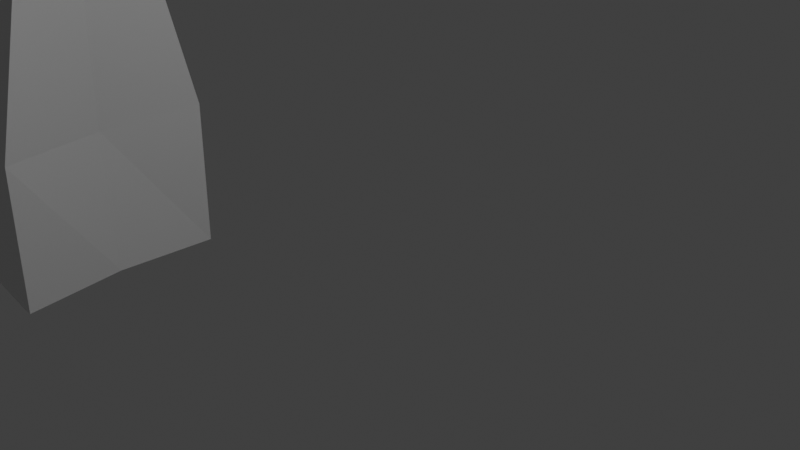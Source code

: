 # Source: Wall_Destroyed.blend  (saved by Blender 4.2.66; exported with 4.5.12 LTS)
import bpy
from mathutils import Matrix  # noqa: F401  (used for matrix-valued properties, if any)

bpy.ops.wm.read_factory_settings(use_empty=True)
scene = bpy.context.scene
scene.name = 'Scene'

# ---- collections
col_collection = bpy.data.collections.new('Collection'); scene.collection.children.link(col_collection)

# ---- materials (node trees are filled in below, after node groups)
mat_material = bpy.data.materials.new('Material')
mat_material.alpha_threshold = 0.0
mat_material.use_transparent_shadow = False
mat_material.roughness = 0.5
mat_material.line_color = (0.0, 0.0, 0.0, 1.0)

# ---- material node trees
mat_material.use_nodes = True; mat_material.node_tree.nodes.clear()
_N = mat_material.node_tree.nodes; _L = mat_material.node_tree.links
n0 = _N.new('ShaderNodeOutputMaterial'); n0.name = 'Material Output'; n0.location = (300, 300)
n1 = _N.new('ShaderNodeBsdfPrincipled'); n1.name = 'Principled BSDF'; n1.location = (10, 300)
n1.inputs[3].default_value = 1.45
_L.new(n1.outputs[0], n0.inputs[0])
n0.is_active_output = True

# ---- world
world_world = bpy.data.worlds.new('World'); scene.world = world_world
world_world.use_nodes = True; world_world.node_tree.nodes.clear()
_N = world_world.node_tree.nodes; _L = world_world.node_tree.links
n0 = _N.new('ShaderNodeOutputWorld'); n0.name = 'World Output'; n0.location = (300, 300)
n1 = _N.new('ShaderNodeBackground'); n1.name = 'Background'; n1.location = (10, 300)
n1.inputs[0].default_value = (0.05088, 0.05088, 0.05088, 1.0)
_L.new(n1.outputs[0], n0.inputs[0])
n0.is_active_output = True
world_world.color = (0.05088, 0.05088, 0.05088)
world_world.sun_shadow_jitter_overblur = 0.0

# ---- cameras
cam_camera = bpy.data.cameras.new('Camera')
cam_camera.clip_end = 100.0
cam_camera.ortho_scale = 7.314

# ---- lights
light_light = bpy.data.lights.new('Light', 'POINT')
light_light.energy = 1000.0
light_light.shadow_soft_size = 0.1

# ---- meshes
me_cube = bpy.data.meshes.new('Cube')
me_cube.from_pydata([(-0.9972, 1.0, -0.004619), (-1.0, 1.0, -1.0), (-0.9972, -1.0, -0.004619), (-1.0, -1.0, -1.0), (-0.4972, -0.8008, 0.7998), (-0.4972, 0.8014, 0.7998), (-0.4971, 0.5012, 0.7766), (-0.9563, -0.6081, -0.3821), (-0.4971, 0.8014, 0.7533), (-0.9563, 0.6277, -0.3821), (-0.4971, -0.8008, 0.7533), (-0.9989, -1.0, -0.5021), (-0.9987, -1.0, -0.4319), (-0.9989, 1.0, -0.5021), (-0.9987, 1.0, -0.4319), (-0.4978, 1.0, 0.4965), (-0.4978, -1.0, 0.4965), (-0.4971, -0.8008, 0.9476), (-0.4971, 0.8014, 0.9476), (-0.4974, -0.4828, 0.5775), (-0.9666, 0.6244, -0.1584), (-0.9666, -0.6244, -0.153), (-0.4973, -0.8008, 0.6054), (-0.998, -1.0, -0.248), (-0.9978, -1.0, -0.1885), (-0.9978, 1.0, -0.1885), (-0.998, 1.0, -0.248), (-0.4974, 0.4993, 0.5775), (-0.4973, 0.8014, 0.6054), (-0.4968, -1.505, -1.038), (-0.496, 1.548, -1.0), (-0.5058, 1.548, -1.0), (-0.5063, -1.0, 0.9873), (-0.5066, -1.505, -1.038), (-0.5063, 1.0, 0.9873), (-0.5069, 0.6182, 0.525), (-0.5069, -0.5981, 0.525), (-0.5065, 1.0, 0.5603), (-0.5074, 1.0, 0.4895), (-0.5065, -1.0, 0.5603), (-0.5074, -1.0, 0.4895), (-0.5064, -0.6261, 0.7794), (-0.5063, 0.6262, 0.7739), (-0.5063, -1.0, 0.745), (-0.5064, -1.0, 0.8028), (-0.5063, 1.0, 0.745), (-0.5064, 1.0, 0.8028), (-1.0, 0.0, -1.0), (-0.9972, 3.983e-07, 0.04241), (-0.5047, 0.01271, -1.009), (-0.9563, 0.009799, -0.3821), (-0.4971, 0.0003041, 0.9853), (-0.9987, 1.788e-07, -0.4319), (-0.9989, 1.788e-07, -0.5021), (-0.9666, 2.98e-07, -0.1557), (-0.9978, 2.98e-07, -0.1885), (-0.998, 2.98e-07, -0.248), (-0.5074, 0.0, -1.0), (-0.5063, -1.896e-08, 1.034), (-0.4971, -0.5005, 0.781), (-0.4887, -0.8023, 0.8841), (-0.4958, 0.8707, 0.8921), (-1.031, -1.055, -0.1425), (-1.031, 1.055, -0.1425), (-0.5119, 0.0243, 0.4889), (-0.5125, -1.055, 0.9036), (-0.4969, 0.0004155, 0.5763), (-0.5056, 1.106, 0.9004), (-1.031, -4.933e-06, -0.1177), (-1.036, -1.063, -0.3933), (-1.036, 1.063, -0.3933), (-0.4918, 0.9187, 0.6744), (-0.4906, -0.8578, 0.6859), (-0.4857, 0.01242, 0.6826), (-0.5134, -1.063, 0.6615), (-0.497, 0.0003604, 0.7784), (-0.5056, 1.116, 0.668), (-1.036, -5.78e-06, -0.3933), (-0.4969, -1.505, -0.2898), (-0.9994, -1.0, -0.751), (-0.9994, 1.0, -0.751), (-0.4961, 1.548, -0.2517), (-0.4783, 0.02139, 0.8838), (-0.5066, -1.505, -0.2933), (-0.5192, 0.03873, -0.2887), (-0.5058, 1.548, -0.2553), (-0.9994, 8.941e-08, -0.751), (-0.7512, -0.4701, 0.2784), (-0.7516, 0.4624, 0.09296), (-0.7516, -0.4458, 0.09278), (-0.7521, -0.7398, 0.2535), (-0.7531, 1.0, -0.006324), (-0.7532, -1.0, -0.006537), (-0.7517, -0.7398, 0.4335), (-0.7521, 0.7417, 0.2534), (-0.7511, 0.4641, 0.2746), (-0.7537, 0.0, -1.0), (-0.7518, 0.0009336, 0.4683), (-0.7518, 0.7417, 0.4334), (-0.7521, 0.7417, 0.2969), (-0.7501, 0.8011, 0.3778), (-0.7521, -0.7398, 0.2968), (-0.7525, -0.7805, 0.3791), (-0.7526, -0.7398, 0.1167), (-0.7556, -0.7862, 0.1896), (-0.7524, 0.7417, 0.1169), (-0.7526, 0.8078, 0.1923), (-0.7534, -1.253, -1.019), (-0.7531, -1.253, -0.5223), (-0.7529, 1.274, -1.0), (-0.7526, 1.274, -0.5032), (-0.7478, 1.279, -1.0), (-0.758, 1.268, -1.0), (-0.7587, -1.247, -1.019), (-0.7481, -1.258, -1.019), (-0.7588, 1.0, -0.01768), (-0.7475, 1.0, 0.005036), (-0.7575, -1.0, 0.2962), (-0.7468, -1.0, 0.3179), (-0.7572, -1.0, 0.4803), (-0.7461, -1.0, 0.5028), (-0.7461, 1.0, 0.5027), (-0.7572, 1.0, 0.4803), (-0.7473, -1.0, 0.005524), (-0.7592, -1.0, -0.0186), (-0.7467, 1.0, 0.318), (-0.7574, 1.0, 0.2964), (-0.7472, 1.0, 0.07507), (-0.758, 1.0, 0.05331), (-0.7569, 0.6231, 0.02082), (-0.7459, 0.6228, 0.04294), (-0.7456, -0.603, 0.04351), (-0.7574, -0.6032, 0.01976), (-0.7586, -1.0, 0.05202), (-0.7468, -1.0, 0.07577), (-0.7467, 1.0, 0.2595), (-0.7576, 1.0, 0.2375), (-0.7466, -1.0, 0.2598), (-0.7576, -1.0, 0.2374), (-0.7561, 0.6253, 0.2662), (-0.7454, 0.6253, 0.2879), (-0.7483, 0.0, -1.0), (-0.7591, 0.0, -1.0), (-0.7572, 1.943e-07, 0.5274), (-0.7461, 1.849e-07, 0.5497), (-0.7549, 1.08, 0.4054), (-0.7438, 1.081, 0.4274), (-0.747, -1.055, 0.4297), (-0.7584, -1.055, 0.4067), (-0.7509, -1.063, 0.1743), (-0.7628, -1.063, 0.1503), (-0.7582, 1.089, 0.155), (-0.7473, 1.09, 0.1769), (-0.748, -1.258, -0.5175), (-0.7582, -1.247, -0.527), (-0.7574, 1.268, -0.508), (-0.7478, 1.279, -0.4984), (-0.7562, -0.6348, 0.2723), (-0.7453, -0.637, 0.2925)], [], [(58, 144, 120, 32), (14, 70, 151, 128), (34, 121, 144, 58), (86, 53, 13, 80), (44, 65, 147, 118), (50, 9, 13, 53), (39, 134, 131, 36), (52, 14, 9, 50), (25, 126, 139, 20), (20, 139, 136, 26), (41, 158, 137, 43), (9, 129, 115, 13), (36, 131, 123, 40), (65, 32, 120, 147), (77, 56, 26, 70), (125, 146, 67, 46), (54, 20, 26, 56), (143, 48, 2, 119), (68, 48, 0, 63), (70, 26, 136, 151), (55, 25, 20, 54), (30, 81, 84, 49), (74, 43, 137, 149), (119, 148, 102, 93), (49, 29, 33, 57), (28, 27, 35, 37), (71, 73, 66, 27, 28), (27, 66, 64, 15), (27, 15, 38, 35), (78, 16, 40, 83), (81, 30, 31, 85), (59, 75, 82, 60, 4), (16, 64, 66, 19), (19, 66, 73, 72, 22), (72, 73, 75, 59, 10), (72, 10, 43, 74), (60, 17, 32, 65), (71, 28, 37, 76), (61, 5, 46, 67), (156, 116, 38, 85), (6, 75, 73, 71, 8), (78, 84, 64, 16), (42, 46, 5, 6), (45, 42, 6, 8), (60, 82, 51, 17), (15, 64, 84, 81), (36, 40, 16, 19), (58, 32, 17, 51), (39, 36, 19, 22), (34, 58, 51, 18), (1, 80, 155, 112), (30, 49, 57, 31), (24, 55, 54, 21), (62, 2, 48, 68), (21, 54, 56, 23), (69, 23, 56, 77), (146, 121, 34, 67), (12, 52, 50, 7), (7, 50, 53, 11), (79, 11, 53, 86), (10, 59, 41, 43), (59, 4, 44, 41), (24, 62, 68, 55), (49, 84, 78, 29), (18, 61, 67, 34), (4, 60, 65, 44), (55, 68, 63, 25), (127, 152, 76, 37), (44, 118, 158, 41), (12, 69, 77, 52), (51, 82, 61, 18), (8, 71, 76, 45), (22, 72, 74, 39), (52, 77, 70, 14), (39, 74, 149, 134), (14, 128, 129, 9), (3, 79, 86, 47), (61, 82, 75, 6, 5), (15, 81, 85, 38), (29, 78, 83, 33), (141, 57, 33, 114), (1, 112, 142, 47), (47, 86, 80, 1), (47, 142, 113, 3), (113, 154, 79, 3), (133, 12, 7, 132), (140, 42, 45, 135), (157, 117, 24, 21), (125, 46, 42, 140), (154, 124, 11, 79), (111, 31, 57, 141), (33, 83, 153, 114), (138, 157, 21, 23), (25, 63, 145, 126), (63, 0, 122, 145), (132, 7, 11, 124), (130, 35, 38, 116), (152, 135, 45, 76), (83, 40, 123, 153), (133, 150, 69, 12), (80, 13, 115, 155), (122, 0, 48, 143), (127, 37, 35, 130), (148, 119, 2, 62), (117, 148, 62, 24), (150, 138, 23, 69), (110, 109, 112, 155), (108, 107, 114, 153), (106, 105, 128, 151), (104, 103, 134, 149), (102, 101, 118, 147), (100, 99, 126, 145), (98, 97, 144, 121), (109, 96, 142, 112), (96, 107, 113, 142), (95, 94, 136, 139), (99, 95, 139, 126), (97, 93, 120, 144), (92, 108, 153, 123), (91, 110, 155, 115), (90, 104, 149, 137), (94, 106, 151, 136), (89, 92, 123, 131), (103, 89, 131, 134), (88, 91, 115, 129), (98, 100, 145, 122), (105, 88, 129, 128), (93, 102, 147, 120), (158, 118, 101, 87), (137, 158, 87, 90), (111, 156, 85, 31), (127, 130, 88, 105), (121, 146, 100, 98), (130, 116, 91, 88), (133, 132, 89, 103), (132, 124, 92, 89), (135, 152, 106, 94), (138, 150, 104, 90), (116, 156, 110, 91), (124, 154, 108, 92), (143, 119, 93, 97), (125, 140, 95, 99), (140, 135, 94, 95), (141, 114, 107, 96), (111, 141, 96, 109), (122, 143, 97, 98), (146, 125, 99, 100), (148, 117, 101, 102), (150, 133, 103, 104), (152, 127, 105, 106), (154, 113, 107, 108), (156, 111, 109, 110), (87, 101, 117, 157), (90, 87, 157, 138)])
_uv = me_cube.uv_layers.new(name='UVMap')
_uv.uv.foreach_set('vector', [0.4701, 0.5773, 0.563, 0.5772, 0.5711, 0.7545, 0.4783, 0.7547, 0.4701, 0.01479, 0.4761, 0.003458, 0.5787, 3.384e-08, 0.5608, 0.0158, 0.4783, 0.4, 0.5712, 0.3999, 0.563, 0.5772, 0.4701, 0.5773, 0.2489, 0.274, 0.2057, 0.274, 0.2057, 0.09663, 0.2489, 0.09669, 0.7019, 0.7545, 0.7195, 0.7642, 0.6309, 0.7629, 0.6113, 0.7532, 0.1833, 0.2723, 0.1833, 0.1627, 0.2057, 0.09663, 0.2057, 0.274, 0.09108, 0.853, 0.08283, 0.9432, 0.01226, 0.9432, 0.0196, 0.8536, 0.4701, 0.192, 0.4701, 0.01479, 0.4798, 0.08099, 0.4798, 0.1905, 0.513, 0.01463, 0.6036, 0.01564, 0.5983, 0.08209, 0.519, 0.08136, 0.8257, 0.4635, 0.7444, 0.4635, 0.7494, 0.397, 0.8424, 0.3969, 0.8305, 0.7628, 0.8203, 0.8555, 0.7557, 0.8555, 0.7639, 0.7628, 0.1833, 0.1627, 0.1061, 0.1636, 0.1128, 0.09678, 0.2057, 0.09663, 0.009449, 0.3803, 0.1017, 0.3811, 0.1084, 0.4515, 0.01563, 0.4516, 0.493, 0.7645, 0.4783, 0.7547, 0.5711, 0.7545, 0.5838, 0.7643, 0.869, 0.5742, 0.8424, 0.5742, 0.8424, 0.3969, 0.869, 0.3858, 0.6126, 0.3987, 0.632, 0.3844, 0.7204, 0.3813, 0.7032, 0.4, 0.8253, 0.5742, 0.8257, 0.4635, 0.8424, 0.3969, 0.8424, 0.5742, 0.6443, 0.1915, 0.7372, 0.1913, 0.7453, 0.3687, 0.6524, 0.3688, 0.7662, 0.1913, 0.7372, 0.1913, 0.7453, 0.01397, 0.7705, 0.004216, 0.869, 0.3858, 0.8424, 0.3969, 0.7494, 0.397, 0.7637, 0.3813, 0.513, 0.1919, 0.513, 0.01463, 0.519, 0.08136, 0.5195, 0.192, 0.2022, 0.8045, 0.2008, 0.672, 0.3182, 0.534, 0.3815, 0.3017, 0.7515, 0.7765, 0.7639, 0.7628, 0.7557, 0.8555, 0.7433, 0.8694, 0.636, 0.37, 0.623, 0.3798, 0.6183, 0.3312, 0.6278, 0.324, 0.3815, 0.3017, 0.3812, 0.5687, 0.3795, 0.5687, 0.3797, 0.3017, 0.6637, 0.7902, 0.7174, 0.7906, 0.6972, 0.8018, 0.6292, 0.8012, 0.6535, 0.7762, 0.5995, 0.5915, 0.5495, 0.5903, 2.664e-07, 0.1857, 0.6637, 0.7902, 2.664e-07, 0.1857, 0.5495, 0.5903, 0.5095, 0.5871, 0.2012, 0.5437, 2.664e-07, 0.1857, 0.01405, 0.09695, 0.01563, 0.09694, 0.009449, 0.1646, 0.1507, 0.6845, 0.1501, 0.5427, 0.1518, 0.5439, 0.1525, 0.6851, 0.2008, 0.672, 0.2022, 0.8045, 0.2005, 0.8046, 0.1991, 0.6726, 0.6986, 0.666, 0.65, 0.5893, 0.6892, 0.5851, 0.7159, 0.727, 0.7017, 0.7193, 0.01405, 0.4516, 0.5095, 0.5871, 0.5495, 0.5903, 1.067e-08, 0.8425, 1.067e-08, 0.8425, 0.5495, 0.5903, 0.5995, 0.5915, 0.0665, 0.8281, 0.05655, 0.8421, 0.0665, 0.8281, 0.5995, 0.5915, 0.65, 0.5893, 0.6986, 0.666, 0.2913, 0.6709, 0.0665, 0.8281, 0.05853, 0.8162, 0.09356, 0.8206, 0.1035, 0.8363, 0.7159, 0.727, 0.7277, 0.7192, 0.7344, 0.7545, 0.7195, 0.7642, 0.6535, 0.7762, 0.6637, 0.7902, 0.6292, 0.8012, 0.6071, 0.7841, 0.7169, 0.4274, 0.7027, 0.4353, 0.7032, 0.4, 0.7204, 0.3813, 0.1958, 0.04741, 0.1085, 0.09679, 0.01563, 0.09694, 0.1448, 1.279e-08, 0.4686, 0.66, 0.65, 0.5893, 0.5995, 0.5915, 0.6535, 0.7762, 0.6614, 0.7642, 0.1507, 0.6845, 0.3182, 0.534, 0.5095, 0.5871, 0.01405, 0.4516, 0.6979, 0.4663, 0.7032, 0.4, 0.7027, 0.4353, 0.6985, 0.4885, 0.4669, 0.7485, 0.4669, 0.6821, 0.4686, 0.66, 0.4686, 0.7132, 0.7159, 0.727, 0.6892, 0.5851, 0.7349, 0.5773, 0.7277, 0.7192, 0.2012, 0.5437, 0.5095, 0.5871, 0.3182, 0.534, 0.2008, 0.672, 0.009449, 0.3803, 0.01563, 0.4516, 0.01405, 0.4516, 1.463e-09, 0.3599, 0.7433, 0.5773, 0.7344, 0.7545, 0.7277, 0.7192, 0.7349, 0.5773, 0.09108, 0.853, 0.0196, 0.8536, 1.067e-08, 0.8425, 0.05655, 0.8421, 0.7357, 0.4, 0.7433, 0.5773, 0.7349, 0.5773, 0.7288, 0.4353, 0.2921, 0.09674, 0.2489, 0.09669, 0.1979, 0.04928, 0.2833, 0.04946, 0.3822, 0.0273, 0.3815, 0.3017, 0.3797, 0.3017, 0.3804, 0.02729, 0.513, 0.3691, 0.513, 0.1919, 0.5195, 0.192, 0.5199, 0.3027, 0.7705, 0.3784, 0.7453, 0.3687, 0.7372, 0.1913, 0.7662, 0.1913, 0.8248, 0.685, 0.8253, 0.5742, 0.8424, 0.5742, 0.8424, 0.7516, 0.869, 0.7627, 0.8424, 0.7516, 0.8424, 0.5742, 0.869, 0.5742, 0.5842, 0.3855, 0.5712, 0.3999, 0.4783, 0.4, 0.4934, 0.3813, 0.4701, 0.3693, 0.4701, 0.192, 0.4798, 0.1905, 0.4798, 0.3, 0.1833, 0.3818, 0.1833, 0.2723, 0.2057, 0.274, 0.2057, 0.4513, 0.2489, 0.4514, 0.2057, 0.4513, 0.2057, 0.274, 0.2489, 0.274, 0.2913, 0.6709, 0.2913, 0.724, 0.2894, 0.7018, 0.2895, 0.6356, 0.6986, 0.666, 0.7017, 0.7193, 0.7019, 0.7545, 0.698, 0.6882, 0.7773, 0.3687, 0.7705, 0.3784, 0.7662, 0.1913, 0.7773, 0.1914, 0.3815, 0.3017, 0.3182, 0.534, 0.1507, 0.6845, 0.1522, 0.8172, 0.7288, 0.4353, 0.7169, 0.4274, 0.7204, 0.3813, 0.7357, 0.4, 0.7017, 0.7193, 0.7159, 0.727, 0.7195, 0.7642, 0.7019, 0.7545, 0.7773, 0.1914, 0.7662, 0.1913, 0.7705, 0.004216, 0.7773, 0.01402, 0.6358, 0.8917, 0.6184, 0.8751, 0.6071, 0.7841, 0.6292, 0.8012, 0.7019, 0.7545, 0.6113, 0.7532, 0.6071, 0.6889, 0.698, 0.6882, 1.0, 0.7471, 0.9934, 0.7582, 0.9934, 0.5698, 1.0, 0.5698, 0.7349, 0.5773, 0.6892, 0.5851, 0.7169, 0.4274, 0.7288, 0.4353, 0.6614, 0.7642, 0.6535, 0.7762, 0.6071, 0.7841, 0.6264, 0.7689, 0.05655, 0.8421, 0.0665, 0.8281, 0.1035, 0.8363, 0.09108, 0.853, 1.0, 0.5698, 0.9934, 0.5698, 0.9934, 0.3813, 1.0, 0.3925, 0.09108, 0.853, 0.1035, 0.8363, 0.09518, 0.9269, 0.08283, 0.9432, 0.4701, 0.01479, 0.5608, 0.0158, 0.5551, 0.08265, 0.4798, 0.08099, 0.2921, 0.4514, 0.2489, 0.4514, 0.2489, 0.274, 0.2921, 0.2741, 0.7169, 0.4274, 0.6892, 0.5851, 0.65, 0.5893, 0.4686, 0.66, 0.7027, 0.4353, 0.2012, 0.5437, 0.2008, 0.672, 0.1991, 0.6726, 0.1995, 0.545, 0.1522, 0.8172, 0.1507, 0.6845, 0.1525, 0.6851, 0.154, 0.8171, 0.337, 0.3017, 0.3797, 0.3017, 0.3795, 0.5687, 0.3367, 0.5248, 0.2926, 0.1243, 0.3356, 0.07679, 0.3351, 0.3017, 0.2924, 0.3016, 0.2921, 0.2741, 0.2489, 0.274, 0.2489, 0.09669, 0.2921, 0.09674, 0.2924, 0.3016, 0.3351, 0.3017, 0.3348, 0.5229, 0.2921, 0.479, 0.2865, 0.4955, 0.2012, 0.4955, 0.2489, 0.4514, 0.2921, 0.4514, 0.5606, 0.3703, 0.4701, 0.3693, 0.4798, 0.3, 0.5549, 0.3, 0.3205, 0.8085, 0.3161, 0.7156, 0.3826, 0.7174, 0.3872, 0.8104, 0.5994, 0.3054, 0.6036, 0.3701, 0.513, 0.3691, 0.5199, 0.3027, 0.6126, 0.3987, 0.7032, 0.4, 0.6979, 0.4663, 0.6071, 0.4651, 0.2012, 0.4955, 0.113, 0.4515, 0.2057, 0.4513, 0.2489, 0.4514, 0.3374, 0.07479, 0.3804, 0.02729, 0.3797, 0.3017, 0.337, 0.3017, 0.154, 0.8171, 0.1525, 0.6851, 0.1961, 0.7232, 0.1972, 0.8121, 0.7494, 0.7517, 0.7433, 0.6869, 0.8248, 0.685, 0.8424, 0.7516, 0.513, 0.01463, 0.5204, 0.004661, 0.6228, 0.001438, 0.6036, 0.01564, 0.7705, 0.004216, 0.7453, 0.01397, 0.6524, 0.01412, 0.6653, -1.798e-08, 0.1063, 0.3811, 0.1833, 0.3818, 0.2057, 0.4513, 0.113, 0.4515, 0.1018, 0.1637, 0.009449, 0.1646, 0.01563, 0.09694, 0.1085, 0.09679, 0.4037, 0.8239, 0.3872, 0.8104, 0.3826, 0.7174, 0.4037, 0.7298, 0.1514, 0.5414, 0.01563, 0.4516, 0.1084, 0.4515, 0.1992, 0.4973, 0.5606, 0.3703, 0.5778, 0.3813, 0.4761, 0.3802, 0.4701, 0.3693, 0.2489, 0.09669, 0.2057, 0.09663, 0.1128, 0.09678, 0.1979, 0.04928, 0.6524, 0.01412, 0.7453, 0.01397, 0.7372, 0.1913, 0.6443, 0.1915, 0.6358, 0.8917, 0.6292, 0.8012, 0.6972, 0.8018, 0.703, 0.8917, 0.6652, 0.3786, 0.6524, 0.3688, 0.7453, 0.3687, 0.7705, 0.3784, 0.6036, 0.3701, 0.623, 0.3798, 0.5204, 0.3787, 0.513, 0.3691, 0.7647, 0.7628, 0.7494, 0.7517, 0.8424, 0.7516, 0.869, 0.7627, 0.1969, 0.04835, 0.2831, 0.04846, 0.2833, 0.04946, 0.1979, 0.04928, 0.1971, 0.724, 0.1981, 0.812, 0.1972, 0.8121, 0.1961, 0.7232, 0.5854, 0.0498, 0.5721, 0.06158, 0.5608, 0.0158, 0.5787, 3.384e-08, 0.7924, 0.8713, 0.7994, 0.8845, 0.7528, 0.8873, 0.7433, 0.8694, 0.5928, 0.7156, 0.6071, 0.7084, 0.6032, 0.7546, 0.5838, 0.7643, 0.6181, 0.05087, 0.6038, 0.06146, 0.6036, 0.01564, 0.6228, 0.001438, 0.5834, 0.4457, 0.5773, 0.577, 0.563, 0.5772, 0.5712, 0.3999, 0.3365, 0.07579, 0.336, 0.3017, 0.3351, 0.3017, 0.3356, 0.07679, 0.336, 0.3017, 0.3358, 0.5238, 0.3348, 0.5229, 0.3351, 0.3017, 0.2921, 0.6356, 0.2921, 0.6848, 0.2913, 0.7307, 0.2913, 0.6642, 0.6038, 0.06146, 0.5999, 0.1107, 0.5983, 0.08209, 0.6036, 0.01564, 0.5773, 0.577, 0.5834, 0.7084, 0.5711, 0.7545, 0.563, 0.5772, 0.1107, 0.4515, 0.2002, 0.4964, 0.1992, 0.4973, 0.1084, 0.4515, 0.1107, 0.09678, 0.1969, 0.04835, 0.1979, 0.04928, 0.1128, 0.09678, 0.8016, 0.8609, 0.7924, 0.8713, 0.7433, 0.8694, 0.7557, 0.8555, 0.5961, 0.06149, 0.5854, 0.0498, 0.5787, 3.384e-08, 0.5932, 0.01568, 0.4686, 0.6669, 0.4686, 0.5688, 0.4695, 0.5688, 0.4701, 0.6391, 0.7994, 0.8845, 0.851, 0.8933, 0.8224, 0.8991, 0.7528, 0.8873, 0.09337, 0.1921, 0.1107, 0.09678, 0.1128, 0.09678, 0.1061, 0.1636, 0.6278, 0.06136, 0.6181, 0.05087, 0.6228, 0.001438, 0.636, 0.01551, 0.5721, 0.06158, 0.5679, 0.1111, 0.5551, 0.08265, 0.5608, 0.0158, 0.5834, 0.7084, 0.5928, 0.7156, 0.5838, 0.7643, 0.5711, 0.7545, 0.2913, 0.7536, 0.2912, 0.818, 0.2901, 0.7719, 0.2901, 0.724, 0.7557, 0.8555, 0.8203, 0.8555, 0.8496, 0.8608, 0.8016, 0.8609, 0.2829, 0.04746, 0.1958, 0.04741, 0.1448, 1.279e-08, 0.2741, 0.0001712, 0.3886, 0.8423, 0.3221, 0.851, 0.2933, 0.8439, 0.3426, 0.8375, 0.5712, 0.3999, 0.5842, 0.3855, 0.593, 0.4352, 0.5834, 0.4457, 0.4701, 0.6955, 0.4694, 0.7624, 0.4686, 0.7624, 0.4686, 0.6669, 0.5606, 0.3703, 0.5549, 0.3, 0.5679, 0.2721, 0.5721, 0.3242, 0.1063, 0.3811, 0.113, 0.4515, 0.1107, 0.4515, 0.0934, 0.3532, 0.3872, 0.8104, 0.4037, 0.8239, 0.3537, 0.8238, 0.3415, 0.8138, 0.5932, 0.3702, 0.5778, 0.3813, 0.5848, 0.3323, 0.5962, 0.3241, 0.1085, 0.09679, 0.1958, 0.04741, 0.1969, 0.04835, 0.1107, 0.09678, 0.113, 0.4515, 0.2012, 0.4955, 0.2002, 0.4964, 0.1107, 0.4515, 0.6443, 0.1927, 0.636, 0.37, 0.6278, 0.324, 0.634, 0.1926, 0.468, 0.7485, 0.468, 0.8149, 0.4669, 0.8435, 0.4669, 0.7943, 0.3205, 0.8085, 0.3872, 0.8104, 0.3415, 0.8138, 0.2921, 0.8124, 0.337, 0.3017, 0.3367, 0.5248, 0.3358, 0.5238, 0.336, 0.3017, 0.3374, 0.07479, 0.337, 0.3017, 0.336, 0.3017, 0.3365, 0.07579, 0.636, 0.01551, 0.6443, 0.1927, 0.634, 0.1926, 0.6278, 0.06136, 0.5842, 0.3855, 0.6033, 0.3999, 0.6071, 0.4457, 0.593, 0.4352, 0.623, 0.3798, 0.6036, 0.3701, 0.6038, 0.3241, 0.6183, 0.3312, 0.5778, 0.3813, 0.5606, 0.3703, 0.5721, 0.3242, 0.5848, 0.3323, 0.4037, 0.8239, 0.3886, 0.8423, 0.3426, 0.8375, 0.3537, 0.8238, 0.198, 0.7248, 0.1991, 0.8119, 0.1981, 0.812, 0.1971, 0.724, 0.1958, 0.04741, 0.2829, 0.04746, 0.2831, 0.04846, 0.1969, 0.04835, 0.6006, 0.2763, 0.6038, 0.3241, 0.6036, 0.3701, 0.5994, 0.3054, 0.5962, 0.3241, 0.6006, 0.2763, 0.5994, 0.3054, 0.5932, 0.3702])
me_cube.materials.append(mat_material)
me_cube.use_mirror_vertex_groups = False
me_cube.update()

# ---- objects
ob_cube = bpy.data.objects.new('Cube', me_cube)
ob_light = bpy.data.objects.new('Light', light_light)
ob_camera = bpy.data.objects.new('Camera', cam_camera)

# ---- transforms, parenting, visibility, modifiers, constraints
ob_cube.location = (0.0, 0.0, 0.0)
ob_cube.scale = (12.0, 1.0, 3.0)
ob_cube.lock_rotations_4d = False
ob_cube.empty_display_type = 'ARROWS'
ob_cube.lineart.crease_threshold = 0.0
_m = ob_cube.modifiers.new('Mirror', 'MIRROR')
_m.use_clip = True
ob_light.location = (4.076, 1.005, 5.904)
ob_light.rotation_euler = (0.6503, 0.05522, 1.866)
ob_light.lock_rotations_4d = False
ob_light.empty_display_type = 'ARROWS'
ob_light.color = (0.0, 0.0, 0.0, 0.0)
ob_light.lineart.crease_threshold = 0.0
ob_camera.location = (7.359, -6.926, 4.958)
ob_camera.rotation_euler = (1.109, 0.0, 0.8149)
ob_camera.lock_rotations_4d = False
ob_camera.empty_display_type = 'ARROWS'
ob_camera.color = (0.0, 0.0, 0.0, 0.0)
ob_camera.display_type = 'WIRE'
ob_camera.lineart.crease_threshold = 0.0

# ---- collection membership
col_collection.objects.link(ob_cube)
col_collection.objects.link(ob_light)
col_collection.objects.link(ob_camera)

# ---- scene / render settings (as saved in the file)
scene.camera = ob_camera
scene.frame_start = 1; scene.frame_end = 250; scene.frame_set(1)
scene.render.engine = 'BLENDER_EEVEE_NEXT'
scene.view_settings.view_transform = 'Standard'
bpy.context.view_layer.update()

